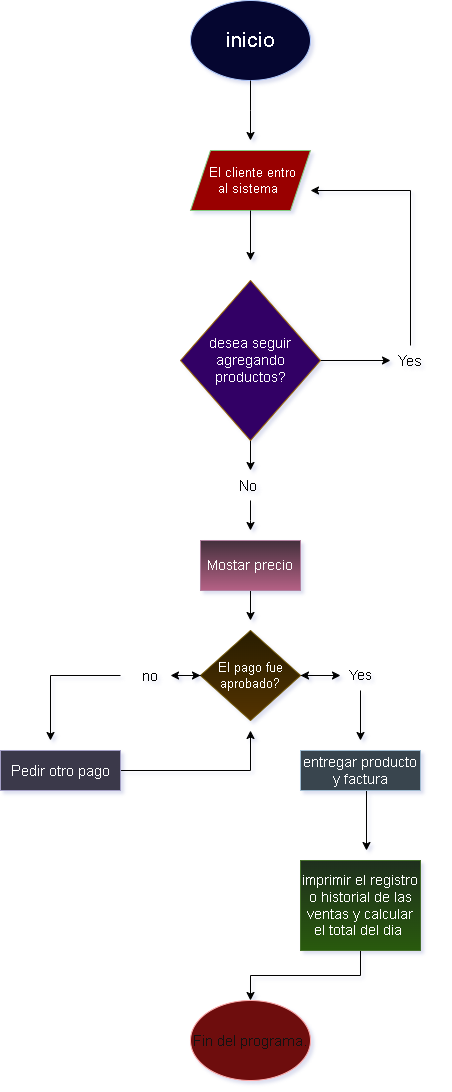

The diagram above was exported from draw.io. Its source (the exported page's mxGraphModel, read from the mxfile embedded in the PNG):
<mxGraphModel dx="2068" dy="1128" grid="1" gridSize="10" guides="1" tooltips="1" connect="1" arrows="1" fold="1" page="1" pageScale="1" pageWidth="827" pageHeight="1169" background="light-dark(#000000,#FFFFFF)" math="0" shadow="1">
  <root>
    <mxCell id="0" />
    <mxCell id="1" parent="0" />
    <mxCell id="5xV5kPZTowV_Hd-8vTyX-2" parent="1" style="ellipse;whiteSpace=wrap;html=1;strokeColor=#001DBC;fillColor=light-dark(#0050EF,#050630);fontColor=#ffffff;" value="&lt;font style=&quot;font-size: 21px; color: light-dark(rgb(0, 0, 0), rgb(255, 255, 255));&quot;&gt;inicio&lt;/font&gt;" vertex="1">
      <mxGeometry height="80" width="120" x="340" y="50" as="geometry" />
    </mxCell>
    <mxCell id="5xV5kPZTowV_Hd-8vTyX-3" edge="1" parent="1" style="endArrow=classic;html=1;rounded=0;strokeColor=light-dark(#000000,#000000);" value="">
      <mxGeometry height="50" relative="1" width="50" as="geometry">
        <Array as="points">
          <mxPoint x="400" y="160" />
        </Array>
        <mxPoint x="400" y="130" as="sourcePoint" />
        <mxPoint x="400" y="190" as="targetPoint" />
      </mxGeometry>
    </mxCell>
    <mxCell id="5xV5kPZTowV_Hd-8vTyX-5" parent="1" style="shape=parallelogram;perimeter=parallelogramPerimeter;whiteSpace=wrap;html=1;fixedSize=1;strokeColor=#005700;fillColor=light-dark(#008A00,#990000);fontColor=#ffffff;" value="&lt;font style=&quot;font-size: 13px; color: light-dark(rgb(0, 0, 0), rgb(255, 255, 255));&quot;&gt;&amp;nbsp; El cliente entro&amp;nbsp;&lt;br&gt;al sistema&amp;nbsp;&lt;/font&gt;" vertex="1">
      <mxGeometry height="60" width="120" x="340" y="200" as="geometry" />
    </mxCell>
    <mxCell id="5xV5kPZTowV_Hd-8vTyX-6" edge="1" parent="1" source="5xV5kPZTowV_Hd-8vTyX-5" style="endArrow=classic;html=1;rounded=0;exitX=0.5;exitY=1;exitDx=0;exitDy=0;strokeColor=light-dark(#000000,#000000);" value="">
      <mxGeometry height="50" relative="1" width="50" as="geometry">
        <Array as="points" />
        <mxPoint x="400" y="280" as="sourcePoint" />
        <mxPoint x="400" y="310" as="targetPoint" />
      </mxGeometry>
    </mxCell>
    <mxCell id="5xV5kPZTowV_Hd-8vTyX-8" edge="1" parent="1" source="5xV5kPZTowV_Hd-8vTyX-7" style="edgeStyle=orthogonalEdgeStyle;rounded=0;orthogonalLoop=1;jettySize=auto;html=1;exitX=1;exitY=0.5;exitDx=0;exitDy=0;strokeColor=light-dark(#000000,#000000);">
      <mxGeometry relative="1" as="geometry">
        <mxPoint x="540" y="410" as="targetPoint" />
      </mxGeometry>
    </mxCell>
    <mxCell id="5xV5kPZTowV_Hd-8vTyX-40" edge="1" parent="1" source="5xV5kPZTowV_Hd-8vTyX-7" style="edgeStyle=orthogonalEdgeStyle;rounded=0;orthogonalLoop=1;jettySize=auto;html=1;exitX=0.5;exitY=1;exitDx=0;exitDy=0;strokeColor=light-dark(#000000,#000000);">
      <mxGeometry relative="1" as="geometry">
        <mxPoint x="400" y="520" as="targetPoint" />
      </mxGeometry>
    </mxCell>
    <mxCell id="5xV5kPZTowV_Hd-8vTyX-7" parent="1" style="rhombus;whiteSpace=wrap;html=1;fillColor=light-dark(#FFE6CC,#320065);strokeColor=#d79b00;" value="&lt;font style=&quot;font-size: 14px;&quot;&gt;desea seguir agregando productos?&lt;/font&gt;" vertex="1">
      <mxGeometry height="160" width="140" x="330" y="330" as="geometry" />
    </mxCell>
    <mxCell id="5xV5kPZTowV_Hd-8vTyX-39" edge="1" parent="1" source="5xV5kPZTowV_Hd-8vTyX-9" style="edgeStyle=orthogonalEdgeStyle;rounded=0;orthogonalLoop=1;jettySize=auto;html=1;exitX=0.5;exitY=0;exitDx=0;exitDy=0;strokeColor=light-dark(#000000,#000000);">
      <mxGeometry relative="1" as="geometry">
        <Array as="points">
          <mxPoint x="560" y="240" />
        </Array>
        <mxPoint x="460" y="240" as="targetPoint" />
      </mxGeometry>
    </mxCell>
    <mxCell id="5xV5kPZTowV_Hd-8vTyX-9" parent="1" style="text;html=1;whiteSpace=wrap;strokeColor=none;fillColor=none;align=center;verticalAlign=middle;rounded=0;" value="&lt;span style=&quot;font-size: 15px;&quot;&gt;&lt;font style=&quot;color: light-dark(rgb(0, 0, 0), rgb(0, 0, 0));&quot;&gt;Yes&lt;/font&gt;&lt;/span&gt;" vertex="1">
      <mxGeometry height="30" width="60" x="530" y="395" as="geometry" />
    </mxCell>
    <mxCell id="5xV5kPZTowV_Hd-8vTyX-43" edge="1" parent="1" source="5xV5kPZTowV_Hd-8vTyX-11" style="edgeStyle=orthogonalEdgeStyle;rounded=0;orthogonalLoop=1;jettySize=auto;html=1;exitX=0.5;exitY=1;exitDx=0;exitDy=0;strokeColor=light-dark(#000000,#000000);">
      <mxGeometry relative="1" as="geometry">
        <Array as="points">
          <mxPoint x="400" y="570" />
          <mxPoint x="400" y="570" />
        </Array>
        <mxPoint x="400" y="580" as="targetPoint" />
      </mxGeometry>
    </mxCell>
    <mxCell id="5xV5kPZTowV_Hd-8vTyX-11" parent="1" style="text;html=1;whiteSpace=wrap;strokeColor=none;fillColor=none;align=center;verticalAlign=middle;rounded=0;" value="&lt;font style=&quot;font-size: 15px; color: light-dark(rgb(0, 0, 0), rgb(0, 0, 0));&quot;&gt;No&amp;nbsp;&lt;/font&gt;" vertex="1">
      <mxGeometry height="30" width="60" x="370" y="520" as="geometry" />
    </mxCell>
    <mxCell id="5xV5kPZTowV_Hd-8vTyX-46" edge="1" parent="1" source="5xV5kPZTowV_Hd-8vTyX-14" style="edgeStyle=orthogonalEdgeStyle;rounded=0;orthogonalLoop=1;jettySize=auto;html=1;exitX=0.5;exitY=1;exitDx=0;exitDy=0;strokeColor=light-dark(#000000,#000000);">
      <mxGeometry relative="1" as="geometry">
        <mxPoint x="400" y="670" as="targetPoint" />
      </mxGeometry>
    </mxCell>
    <mxCell id="5xV5kPZTowV_Hd-8vTyX-14" parent="1" style="rounded=0;whiteSpace=wrap;html=1;fillColor=#e6d0de;gradientColor=#d5739d;strokeColor=#996185;" value="&lt;font style=&quot;font-size: 14px;&quot;&gt;&amp;nbsp;Mostar precio&amp;nbsp;&lt;/font&gt;" vertex="1">
      <mxGeometry height="50" width="100" x="350" y="590" as="geometry" />
    </mxCell>
    <mxCell id="5xV5kPZTowV_Hd-8vTyX-48" edge="1" parent="1" source="5xV5kPZTowV_Hd-8vTyX-47" style="edgeStyle=orthogonalEdgeStyle;rounded=0;orthogonalLoop=1;jettySize=auto;html=1;strokeColor=light-dark(#000000,#000000);">
      <mxGeometry relative="1" as="geometry">
        <mxPoint x="490" y="725" as="targetPoint" />
      </mxGeometry>
    </mxCell>
    <mxCell id="5xV5kPZTowV_Hd-8vTyX-50" edge="1" parent="1" source="5xV5kPZTowV_Hd-8vTyX-47" style="edgeStyle=orthogonalEdgeStyle;rounded=0;orthogonalLoop=1;jettySize=auto;html=1;exitX=0;exitY=0.5;exitDx=0;exitDy=0;strokeColor=light-dark(#000000,#000000);">
      <mxGeometry relative="1" as="geometry">
        <mxPoint x="320" y="725" as="targetPoint" />
      </mxGeometry>
    </mxCell>
    <mxCell id="5xV5kPZTowV_Hd-8vTyX-47" parent="1" style="rhombus;whiteSpace=wrap;html=1;fillColor=#fff2cc;gradientColor=#ffd966;strokeColor=#d6b656;" value="&lt;font style=&quot;font-size: 13px;&quot;&gt;El pago fue aprobado?&lt;/font&gt;" vertex="1">
      <mxGeometry height="90" width="100" x="350" y="680" as="geometry" />
    </mxCell>
    <mxCell id="5xV5kPZTowV_Hd-8vTyX-53" edge="1" parent="1" source="5xV5kPZTowV_Hd-8vTyX-49" style="edgeStyle=orthogonalEdgeStyle;rounded=0;orthogonalLoop=1;jettySize=auto;html=1;strokeColor=light-dark(#000000,#000000);" value="">
      <mxGeometry relative="1" as="geometry">
        <mxPoint x="510" y="790" as="targetPoint" />
      </mxGeometry>
    </mxCell>
    <mxCell id="yes94lwQlZtkzC9xl-1w-1" edge="1" parent="1" source="5xV5kPZTowV_Hd-8vTyX-49" style="edgeStyle=orthogonalEdgeStyle;rounded=0;orthogonalLoop=1;jettySize=auto;html=1;strokeColor=light-dark(#000000,#000000);" target="5xV5kPZTowV_Hd-8vTyX-47" value="">
      <mxGeometry relative="1" as="geometry" />
    </mxCell>
    <mxCell id="5xV5kPZTowV_Hd-8vTyX-49" parent="1" style="text;html=1;whiteSpace=wrap;strokeColor=none;fillColor=none;align=center;verticalAlign=middle;rounded=0;" value="&lt;font style=&quot;font-size: 14px; color: light-dark(rgb(0, 0, 0), rgb(0, 0, 0));&quot;&gt;Yes&lt;/font&gt;" vertex="1">
      <mxGeometry height="30" width="60" x="480" y="710" as="geometry" />
    </mxCell>
    <mxCell id="5xV5kPZTowV_Hd-8vTyX-59" edge="1" parent="1" source="5xV5kPZTowV_Hd-8vTyX-51" style="edgeStyle=orthogonalEdgeStyle;rounded=0;orthogonalLoop=1;jettySize=auto;html=1;strokeColor=light-dark(#000000,#000000);" value="">
      <mxGeometry relative="1" as="geometry">
        <mxPoint x="200" y="790" as="targetPoint" />
      </mxGeometry>
    </mxCell>
    <mxCell id="yes94lwQlZtkzC9xl-1w-2" edge="1" parent="1" source="5xV5kPZTowV_Hd-8vTyX-51" style="edgeStyle=orthogonalEdgeStyle;rounded=0;orthogonalLoop=1;jettySize=auto;html=1;strokeColor=light-dark(#000000,#000000);" target="5xV5kPZTowV_Hd-8vTyX-47" value="">
      <mxGeometry relative="1" as="geometry" />
    </mxCell>
    <mxCell id="5xV5kPZTowV_Hd-8vTyX-51" parent="1" style="text;html=1;whiteSpace=wrap;strokeColor=none;fillColor=none;align=center;verticalAlign=middle;rounded=0;" value="&lt;font style=&quot;font-size: 15px; color: light-dark(rgb(0, 0, 0), rgb(0, 0, 0));&quot;&gt;no&lt;/font&gt;" vertex="1">
      <mxGeometry height="30" width="60" x="270" y="710" as="geometry" />
    </mxCell>
    <mxCell id="5xV5kPZTowV_Hd-8vTyX-56" edge="1" parent="1" style="rounded=0;orthogonalLoop=1;jettySize=auto;html=1;strokeColor=light-dark(#000000,#000000);" value="">
      <mxGeometry relative="1" as="geometry">
        <mxPoint x="516" y="840" as="sourcePoint" />
        <mxPoint x="516" y="900" as="targetPoint" />
      </mxGeometry>
    </mxCell>
    <mxCell id="5xV5kPZTowV_Hd-8vTyX-54" parent="1" style="rounded=0;whiteSpace=wrap;html=1;fillColor=#bac8d3;strokeColor=#23445d;" value="&lt;font style=&quot;font-size: 14px;&quot;&gt;entregar producto y factura&lt;/font&gt;" vertex="1">
      <mxGeometry height="40" width="120" x="450" y="800" as="geometry" />
    </mxCell>
    <mxCell id="5xV5kPZTowV_Hd-8vTyX-57" parent="1" style="ellipse;whiteSpace=wrap;html=1;fillColor=light-dark(#E51400,#6E0D0D);fontColor=#ffffff;strokeColor=#B20000;" value="&lt;font style=&quot;font-size: 15px;&quot;&gt;Fin del programa.&lt;/font&gt;" vertex="1">
      <mxGeometry height="80" width="120" x="340" y="1050" as="geometry" />
    </mxCell>
    <mxCell id="5xV5kPZTowV_Hd-8vTyX-62" edge="1" parent="1" source="5xV5kPZTowV_Hd-8vTyX-60" style="edgeStyle=orthogonalEdgeStyle;rounded=0;orthogonalLoop=1;jettySize=auto;html=1;strokeColor=light-dark(#000000,#000000);" value="">
      <mxGeometry relative="1" as="geometry">
        <mxPoint x="400" y="780" as="targetPoint" />
      </mxGeometry>
    </mxCell>
    <mxCell id="5xV5kPZTowV_Hd-8vTyX-60" parent="1" style="rounded=0;whiteSpace=wrap;html=1;fillColor=#d0cee2;strokeColor=#56517e;" value="&lt;font style=&quot;font-size: 15px;&quot;&gt;Pedir otro pago&lt;/font&gt;" vertex="1">
      <mxGeometry height="40" width="120" x="150" y="800" as="geometry" />
    </mxCell>
    <mxCell id="2GjotTt22PQ8T7tKBj5d-2" edge="1" parent="1" source="2GjotTt22PQ8T7tKBj5d-1" style="edgeStyle=orthogonalEdgeStyle;rounded=0;orthogonalLoop=1;jettySize=auto;html=1;strokeColor=light-dark(#000000,#000000);" target="5xV5kPZTowV_Hd-8vTyX-57" value="">
      <mxGeometry relative="1" as="geometry" />
    </mxCell>
    <mxCell id="2GjotTt22PQ8T7tKBj5d-1" parent="1" style="rounded=0;whiteSpace=wrap;html=1;fillColor=#d5e8d4;strokeColor=#82b366;gradientColor=#97d077;" value="&lt;font style=&quot;font-size: 14px;&quot;&gt;imprimir el registro o historial de las ventas y calcular el total del dia&amp;nbsp;&lt;/font&gt;" vertex="1">
      <mxGeometry height="90" width="120" x="450" y="910" as="geometry" />
    </mxCell>
  </root>
</mxGraphModel>